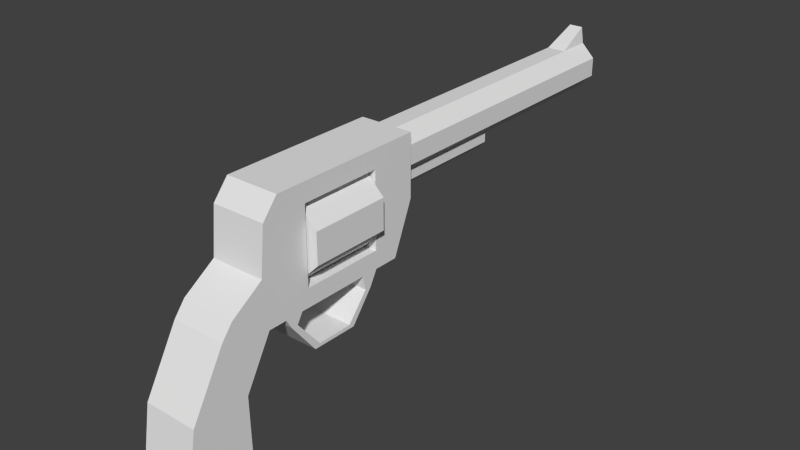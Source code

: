 # Source: gun.blend  (saved by Blender 2.76.0; exported with 4.5.12 LTS)
import bpy
from mathutils import Matrix  # noqa: F401  (used for matrix-valued properties, if any)

bpy.ops.wm.read_factory_settings(use_empty=True)
scene = bpy.context.scene
scene.name = 'Scene'

# ---- collections
col_collection_8 = bpy.data.collections.new('Collection 8'); scene.collection.children.link(col_collection_8)

# ---- materials (node trees are filled in below, after node groups)
mat_material_001 = bpy.data.materials.new('Material.001')
mat_material_001.alpha_threshold = 0.0
mat_material_001.use_transparent_shadow = False
mat_material_001.roughness = 0.5

# ---- material node trees

# ---- world
world_world = bpy.data.worlds.new('World'); scene.world = world_world
world_world.color = (0.05088, 0.05088, 0.05088)
world_world.use_sun_shadow = False
world_world.sun_shadow_jitter_overblur = 0.0
world_world.cycles.sampling_method = 'MANUAL'
world_world.cycles.sample_map_resolution = 256

# ---- meshes
me_cylinder_002 = bpy.data.meshes.new('Cylinder.002')
me_cylinder_002.from_pydata([(-0.01848, 0.1636, -0.2871), (-0.01848, 0.1636, -0.4426), (-0.01848, 0.1483, -0.2871), (-0.01848, 0.1483, -0.4426), (-0.007654, 0.1375, -0.2871), (-0.007654, 0.1375, -0.4426), (0.007654, 0.1375, -0.2871), (0.007654, 0.1375, -0.4426), (0.01848, 0.1483, -0.2871), (0.01848, 0.1483, -0.4426), (0.01848, 0.1636, -0.2871), (0.01848, 0.1636, -0.4426), (0.0339, 0.07414, -0.2587), (0.0339, 0.2146, -0.285), (0.0339, 0.07414, -0.2274), (0.0339, 0.2146, -0.2274), (-0.0339, 0.07414, -0.2587), (-0.0339, 0.2146, -0.285), (-0.0339, 0.07414, -0.2274), (-0.0339, 0.2146, -0.2274), (0.0339, 0.1913, -0.2274), (-0.0339, 0.1913, -0.2274), (0.0339, 0.09663, -0.2274), (-0.0339, 0.09663, -0.2274), (0.0339, 0.1336, -0.06215), (0.0339, 0.07414, -0.06795), (0.0339, 0.2146, -0.0875), (-0.0339, 0.2146, -0.0875), (-0.0339, 0.1336, -0.06215), (-0.0339, 0.07414, -0.06795), (0.0339, 0.1913, -0.06795), (-0.0339, 0.1913, -0.06795), (-0.0339, 0.09663, -0.1238), (-0.0339, 0.1913, -0.1238), (0.0339, 0.09663, -0.1238), (0.0339, 0.1913, -0.1238), (-0.0339, 0.1369, -0.285), (0.0339, 0.1369, -0.285), (0.0339, 0.1067, -0.02161), (0.0339, 0.08914, -0.007577), (-0.0339, 0.1067, -0.02161), (-0.0339, 0.08914, -0.007577), (-0.0339, 0.01445, -0.03424), (0.0339, 0.01445, -0.03424), (-0.0339, 0.01445, 0.03533), (0.0339, 0.01445, 0.03533), (-0.0339, -0.06533, -0.03543), (0.0339, -0.06533, -0.03543), (-0.0339, -0.06533, 0.0487), (0.0339, -0.06533, 0.0487), (-0.0339, 0.03368, -0.2151), (0.0339, 0.03368, -0.2151), (-0.0339, 0.03311, -0.09009), (0.0339, 0.03311, -0.09009), (0.0339, 0.07414, -0.06795), (-0.0339, 0.07414, -0.06795), (0.0339, 0.07414, -0.09099), (-0.0339, 0.07414, -0.09099), (0.0339, 0.07414, -0.1137), (-0.0339, 0.07414, -0.1137), (0.0339, 0.07414, -0.206), (-0.0339, 0.07414, -0.206), (-0.0339, 0.0562, -0.2176), (0.0339, 0.0562, -0.2176), (0.0339, 0.0562, -0.2095), (-0.0339, 0.0562, -0.2095), (-0.0339, 0.06164, -0.1064), (-0.0339, 0.06164, -0.09832), (0.0339, 0.06164, -0.09832), (0.0339, 0.06164, -0.1064), (-0.0339, 0.0247, -0.1371), (-0.0339, 0.02059, -0.1302), (0.0339, 0.02059, -0.1302), (0.0339, 0.0247, -0.1371), (-0.0339, 0.01996, -0.1893), (0.0339, 0.01996, -0.1893), (0.0339, 0.02476, -0.1828), (-0.0339, 0.02476, -0.1828), (-0.01913, 0.1907, -0.1258), (-0.01913, 0.1907, -0.2258), (-0.04619, 0.1636, -0.1258), (-0.04619, 0.1636, -0.2258), (-0.04619, 0.1254, -0.1258), (-0.04619, 0.1254, -0.2258), (-0.01913, 0.09831, -0.1258), (-0.01913, 0.09831, -0.2258), (0.01913, 0.09831, -0.1258), (0.01913, 0.09831, -0.2258), (0.04619, 0.1254, -0.1258), (0.04619, 0.1254, -0.2258), (0.04619, 0.1636, -0.1258), (0.04619, 0.1636, -0.2258), (0.01913, 0.1907, -0.1258), (0.01913, 0.1907, -0.2258), (-0.01196, 0.2136, -0.2857), (-0.01196, 0.2136, -0.6641), (-0.02887, 0.1966, -0.2857), (-0.02887, 0.1966, -0.6641), (-0.02887, 0.1727, -0.2857), (-0.02887, 0.1727, -0.6641), (-0.01196, 0.1558, -0.2857), (-0.01196, 0.1558, -0.6641), (0.01196, 0.1558, -0.2857), (0.01196, 0.1558, -0.6641), (0.02887, 0.1727, -0.2857), (0.02887, 0.1727, -0.6641), (0.02887, 0.1966, -0.2857), (0.02887, 0.1966, -0.6641), (0.01196, 0.2136, -0.2857), (0.01196, 0.2136, -0.6641), (-0.01196, 0.2136, -0.6193), (0.01196, 0.2136, -0.6193), (-0.008827, 0.2342, -0.6641), (0.008827, 0.2342, -0.6641)], [], [(0, 1, 3, 2), (2, 3, 5, 4), (4, 5, 7, 6), (6, 7, 9, 8), (8, 9, 11, 10), (3, 1, 11, 9, 7, 5), (13, 15, 20, 22, 14, 12, 37), (19, 21, 33, 31, 27), (19, 17, 36, 16, 18, 23, 21), (17, 13, 37, 36), (12, 14, 18, 16), (17, 19, 15, 13), (15, 19, 27, 26), (28, 29, 41, 40), (26, 27, 31, 30), (30, 31, 28, 24), (14, 22, 34, 24, 25, 56, 58, 60), (23, 18, 61, 59, 57, 29, 28, 32), (20, 15, 26, 30, 35), (14, 60, 64, 63), (32, 28, 31, 33), (24, 34, 35, 30), (32, 33, 35, 34), (34, 22, 23, 32), (22, 20, 21, 23), (33, 21, 20, 35), (36, 37, 12, 16), (38, 40, 41, 39), (25, 24, 38, 39), (24, 28, 40, 38), (41, 29, 42, 44), (44, 42, 46, 48), (39, 41, 44, 45), (29, 25, 43, 42), (25, 39, 45, 43), (46, 47, 49, 48), (42, 43, 47, 46), (43, 45, 49, 47), (45, 44, 48, 49), (25, 29, 57, 56), (56, 57, 67, 68), (29, 25, 54, 55), (58, 59, 61, 60), (65, 62, 74, 77), (60, 61, 65, 64), (18, 14, 63, 62), (61, 18, 62, 65), (69, 68, 72, 73), (59, 58, 69, 66), (58, 56, 68, 69), (57, 59, 66, 67), (67, 66, 70, 71), (66, 69, 73, 70), (68, 67, 71, 72), (63, 64, 76, 75), (64, 65, 77, 76), (62, 63, 75, 74), (72, 75, 76, 73), (70, 77, 74, 71), (72, 71, 74, 75), (70, 73, 76, 77), (78, 79, 81, 80), (80, 81, 83, 82), (82, 83, 85, 84), (84, 85, 87, 86), (86, 87, 89, 88), (88, 89, 91, 90), (81, 79, 93, 91, 89, 87, 85, 83), (92, 93, 79, 78), (90, 91, 93, 92), (78, 80, 82, 84, 86, 88, 90, 92), (94, 110, 95, 97, 96), (96, 97, 99, 98), (98, 99, 101, 100), (100, 101, 103, 102), (102, 103, 105, 104), (104, 105, 107, 106), (111, 113, 112, 110), (106, 107, 109, 111, 108), (94, 96, 98, 100, 102, 104, 106, 108), (97, 95, 109, 107, 105, 103, 101, 99), (108, 111, 110, 94), (109, 95, 112, 113), (111, 109, 113), (110, 95, 112)])
_uv = me_cylinder_002.uv_layers.new(name='UVMap')
_uv.uv.foreach_set('vector', [0.9705, 0.3308, 0.9705, 0.4268, 0.9328, 0.4268, 0.9328, 0.3308, 0.8583, 0.2402, 0.8583, 0.3362, 0.8316, 0.3362, 0.8316, 0.2402, 0.8316, 0.2402, 0.8316, 0.3362, 0.7938, 0.3362, 0.7938, 0.2402, 0.7918, 0.2402, 0.7918, 0.3362, 0.7651, 0.3362, 0.7651, 0.2402, 0.7651, 0.2402, 0.7651, 0.3362, 0.7273, 0.3362, 0.7273, 0.2402, 0.9705, 0.3289, 0.9328, 0.3289, 0.9328, 0.2402, 0.9705, 0.2402, 0.9972, 0.2661, 0.9972, 0.3029, 0.579, 0.9402, 0.5465, 0.9402, 0.5465, 0.8816, 0.5465, 0.6438, 0.5465, 0.5874, 0.5642, 0.5874, 0.579, 0.745, 0.6723, 0.4513, 0.6723, 0.5098, 0.6138, 0.5098, 0.5823, 0.5098, 0.5933, 0.4513, 0.6723, 0.4513, 0.7048, 0.4513, 0.7048, 0.6465, 0.6899, 0.8041, 0.6723, 0.8041, 0.6723, 0.7476, 0.6723, 0.5098, 0.4014, 0.0009843, 0.5578, 0.0009843, 0.5578, 0.1762, 0.4014, 0.1762, 0.9845, 0.9956, 0.9669, 0.9956, 0.9669, 0.8253, 0.9845, 0.8253, 0.8221, 0.8253, 0.8546, 0.8253, 0.8546, 0.9956, 0.8221, 0.9956, 0.8546, 0.9956, 0.8546, 0.8253, 0.9335, 0.8253, 0.9335, 0.9956, 0.4144, 0.5729, 0.4261, 0.6978, 0.3879, 0.6681, 0.3939, 0.6307, 0.8535, 0.6551, 0.7048, 0.6551, 0.7048, 0.5964, 0.8535, 0.5964, 0.8535, 0.5964, 0.7048, 0.5964, 0.7048, 0.4513, 0.8535, 0.4513, 0.5465, 0.5874, 0.5465, 0.6438, 0.4881, 0.6438, 0.4533, 0.7366, 0.4565, 0.5874, 0.4695, 0.5874, 0.4824, 0.5874, 0.5344, 0.5874, 0.6723, 0.7476, 0.6723, 0.8041, 0.6602, 0.8041, 0.6081, 0.8041, 0.5953, 0.8041, 0.5823, 0.8041, 0.579, 0.6549, 0.6138, 0.7476, 0.5465, 0.8816, 0.5465, 0.9402, 0.4676, 0.9402, 0.4565, 0.8816, 0.4881, 0.8816, 0.5465, 0.5874, 0.5344, 0.5874, 0.5364, 0.5423, 0.541, 0.5423, 0.6138, 0.7476, 0.579, 0.6549, 0.5823, 0.5098, 0.6138, 0.5098, 0.4533, 0.7366, 0.4881, 0.6438, 0.4881, 0.8816, 0.4565, 0.8816, 0.3522, 0.4948, 0.3522, 0.3292, 0.4735, 0.3292, 0.4735, 0.4948, 0.202, 0.5539, 0.1405, 0.5539, 0.1405, 0.4008, 0.202, 0.4008, 0.2308, 0.4972, 0.2308, 0.3321, 0.3522, 0.3321, 0.3522, 0.4972, 0.1077, 0.5579, 0.04626, 0.5579, 0.04626, 0.4049, 0.1077, 0.4049, 0.4014, 0.1762, 0.5578, 0.1762, 0.5578, 0.3184, 0.4014, 0.3184, 0.1611, 0.9363, 0.002951, 0.9363, 0.002951, 0.8985, 0.1611, 0.8985, 0.3727, 0.8702, 0.3609, 0.9951, 0.3404, 0.9373, 0.3344, 0.8998, 0.1611, 0.9961, 0.002951, 0.9961, 0.002951, 0.9363, 0.1611, 0.9363, 0.3879, 0.6681, 0.4261, 0.6978, 0.4143, 0.8245, 0.3727, 0.8268, 0.3727, 0.8268, 0.4143, 0.8245, 0.4261, 0.9924, 0.3758, 0.9951, 0.1611, 0.8985, 0.002951, 0.8985, 0.002951, 0.7394, 0.1611, 0.7394, 0.1611, 0.5729, 0.3192, 0.5729, 0.3192, 0.6997, 0.1611, 0.6997, 0.3727, 0.8702, 0.3344, 0.8998, 0.3192, 0.7412, 0.3608, 0.7435, 0.3153, 0.8695, 0.3153, 0.9949, 0.1659, 0.9949, 0.1659, 0.8695, 0.1611, 0.6997, 0.3192, 0.6997, 0.3192, 0.8675, 0.1611, 0.8675, 0.3608, 0.7435, 0.3192, 0.7412, 0.3223, 0.5729, 0.3727, 0.5756, 0.1611, 0.7394, 0.002951, 0.7394, 0.002951, 0.5729, 0.1611, 0.5729, 0.9845, 0.9956, 0.9845, 0.8253, 0.9975, 0.8253, 0.9975, 0.9956, 0.8221, 0.8253, 0.8221, 0.9956, 0.7947, 0.9956, 0.7947, 0.8253, 0.0, 0.0, 0.0, 0.0, 0.0, 0.0, 0.0, 0.0, 0.9333, 0.8253, 0.9333, 0.6551, 0.9854, 0.6551, 0.9854, 0.8253, 0.6622, 0.8491, 0.6667, 0.8491, 0.6508, 0.9402, 0.6471, 0.9281, 0.9333, 0.6551, 0.9333, 0.8253, 0.894, 0.8253, 0.894, 0.6551, 0.8249, 0.6551, 0.8249, 0.8253, 0.7852, 0.8253, 0.7852, 0.6551, 0.6602, 0.8041, 0.6723, 0.8041, 0.6667, 0.8491, 0.6622, 0.8491, 0.4782, 0.556, 0.4737, 0.556, 0.4917, 0.4529, 0.4956, 0.4632, 0.9608, 0.4513, 0.9608, 0.6216, 0.9332, 0.6216, 0.9332, 0.4513, 0.4824, 0.5874, 0.4695, 0.5874, 0.4737, 0.556, 0.4782, 0.556, 0.5953, 0.8041, 0.6081, 0.8041, 0.604, 0.8355, 0.5994, 0.8355, 0.5994, 0.8355, 0.604, 0.8355, 0.6213, 0.9283, 0.6174, 0.9386, 0.9332, 0.4513, 0.9332, 0.6216, 0.8535, 0.6216, 0.8535, 0.4513, 0.7947, 0.8253, 0.7947, 0.9956, 0.7048, 0.9956, 0.7048, 0.8253, 0.541, 0.5423, 0.5364, 0.5423, 0.5213, 0.4634, 0.525, 0.4513, 0.894, 0.6551, 0.894, 0.8253, 0.8249, 0.8253, 0.8249, 0.6551, 0.7852, 0.6551, 0.7852, 0.8253, 0.7048, 0.8253, 0.7048, 0.6551, 0.4917, 0.4529, 0.525, 0.4513, 0.5213, 0.4634, 0.4956, 0.4632, 0.6213, 0.9283, 0.6471, 0.9281, 0.6508, 0.9402, 0.6174, 0.9386, 0.9669, 0.8253, 0.9669, 0.9956, 0.9335, 0.9956, 0.9335, 0.8253, 0.9866, 0.4513, 0.9866, 0.6216, 0.9608, 0.6216, 0.9608, 0.4513, 0.1087, 0.3216, 0.1616, 0.3216, 0.1616, 0.3868, 0.1087, 0.3868, 0.05578, 0.2294, 0.1087, 0.2294, 0.1087, 0.3216, 0.05578, 0.3216, 0.05578, 0.3216, 0.1087, 0.3216, 0.1087, 0.3868, 0.05578, 0.3868, 0.002886, 0.2294, 0.05578, 0.2294, 0.05578, 0.3216, 0.002886, 0.3216, 0.002886, 0.3216, 0.05578, 0.3216, 0.05578, 0.3868, 0.002886, 0.3868, 0.1616, 0.2294, 0.2144, 0.2294, 0.2144, 0.3216, 0.1616, 0.3216, 0.2485, 0.2294, 0.1929, 0.1642, 0.1929, 0.07202, 0.2485, 0.006824, 0.3273, 0.006824, 0.3829, 0.07202, 0.3829, 0.1642, 0.3273, 0.2294, 0.1087, 0.2294, 0.1616, 0.2294, 0.1616, 0.3216, 0.1087, 0.3216, 0.1616, 0.3216, 0.2144, 0.3216, 0.2144, 0.3868, 0.1616, 0.3868, 0.002886, 0.07202, 0.05854, 0.006824, 0.1372, 0.006824, 0.1929, 0.07202, 0.1929, 0.1642, 0.1372, 0.2294, 0.05854, 0.2294, 0.002886, 0.1642, 0.8698, 0.004698, 0.8698, 0.2106, 0.8698, 0.2382, 0.8281, 0.2382, 0.8281, 0.004698, 0.8281, 0.004698, 0.8281, 0.2382, 0.7691, 0.2382, 0.7691, 0.004698, 0.7691, 0.004698, 0.7691, 0.2382, 0.7273, 0.2382, 0.7273, 0.004698, 0.9725, 0.004698, 0.9725, 0.2382, 0.9135, 0.2382, 0.9135, 0.004698, 0.9135, 0.004698, 0.9135, 0.2382, 0.8718, 0.2382, 0.8718, 0.004698, 0.7254, 0.004698, 0.7254, 0.2382, 0.6664, 0.2382, 0.6664, 0.004698, 0.9308, 0.3404, 0.9231, 0.3971, 0.8795, 0.3971, 0.8718, 0.3404, 0.6664, 0.004698, 0.6664, 0.2382, 0.6246, 0.2382, 0.6246, 0.2106, 0.6246, 0.004698, 0.7511, 0.8278, 0.7899, 0.7896, 0.8449, 0.7896, 0.8837, 0.8278, 0.8837, 0.8818, 0.8449, 0.92, 0.7899, 0.92, 0.7511, 0.8818, 0.5737, 0.3303, 0.6154, 0.2897, 0.6744, 0.2897, 0.7161, 0.3303, 0.7161, 0.3877, 0.6744, 0.4283, 0.6154, 0.4283, 0.5737, 0.3877, 0.9308, 0.2402, 0.9308, 0.3404, 0.8718, 0.3404, 0.8718, 0.2402, 0.6744, 0.2897, 0.6154, 0.2897, 0.6231, 0.2402, 0.6667, 0.2402, 0.6246, 0.2106, 0.6246, 0.2382, 0.5737, 0.2382, 0.7521, 0.3948, 0.7273, 0.3814, 0.7521, 0.3381])
me_cylinder_002.materials.append(mat_material_001)
me_cylinder_002.use_remesh_preserve_volume = False
me_cylinder_002.use_remesh_preserve_attributes = False
me_cylinder_002.use_mirror_vertex_groups = False
me_cylinder_002.update()

# ---- objects
ob_cylinder_002 = bpy.data.objects.new('Cylinder.002', me_cylinder_002)

# ---- transforms, parenting, visibility, modifiers, constraints
ob_cylinder_002.location = (0.0, 0.0, 0.0)
ob_cylinder_002.rotation_euler = (1.571, 0.0, 0.0)
ob_cylinder_002.lock_rotation = (True, False, False)
ob_cylinder_002.lineart.crease_threshold = 0.0

# ---- collection membership
col_collection_8.objects.link(ob_cylinder_002)

# ---- scene / render settings (as saved in the file)
scene.frame_start = 1; scene.frame_end = 250; scene.frame_set(1)
scene.render.engine = 'BLENDER_EEVEE_NEXT'
scene.render.resolution_percentage = 50
scene.render.dither_intensity = 0.0
scene.cycles.use_denoising = False
scene.cycles.samples = 10
scene.cycles.sampling_pattern = 'TABULATED_SOBOL'
scene.cycles.light_sampling_threshold = 0.0
scene.cycles.use_adaptive_sampling = False
scene.cycles.use_light_tree = False
scene.cycles.blur_glossy = 0.0
scene.cycles.pixel_filter_type = 'GAUSSIAN'
scene.cycles.sample_clamp_indirect = 0.0
scene.view_settings.view_transform = 'Standard'
bpy.context.view_layer.update()

# ---- added for rendering (the .blend has no active camera and no usable light): camera, sun
cam_auto = bpy.data.cameras.new('AutoCamera')
cam_auto.lens = 50.0
cam_auto.sensor_width = 36.0
cam_auto.clip_end = 1000.0
ob_auto_camera = bpy.data.objects.new('AutoCamera', cam_auto)
scene.collection.objects.link(ob_auto_camera)
ob_auto_camera.location = (0.720442, -0.556837, 0.660794)
ob_auto_camera.rotation_euler = (1.09748, -7.21219e-08, 0.694738)
scene.camera = ob_auto_camera
light_auto_sun = bpy.data.lights.new('AutoSun', 'SUN')
light_auto_sun.energy = 3.0
light_auto_sun.angle = 0.0523599
ob_auto_sun = bpy.data.objects.new('AutoSun', light_auto_sun)
scene.collection.objects.link(ob_auto_sun)
ob_auto_sun.rotation_euler = (0.872665, 0.174533, 0.523599)
bpy.context.view_layer.update()
